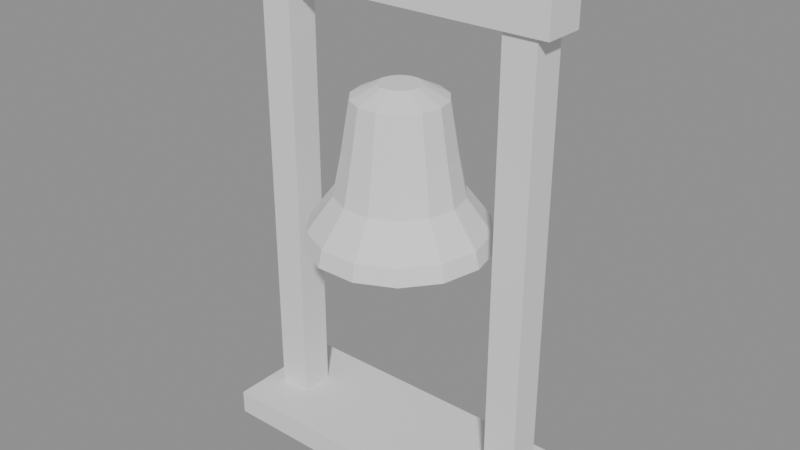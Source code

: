 # Source: campana.blend  (saved by Blender 5.2.45; exported with 4.5.12 LTS)
import bpy
from mathutils import Matrix  # noqa: F401  (used for matrix-valued properties, if any)

bpy.ops.wm.read_factory_settings(use_empty=True)
scene = bpy.context.scene
scene.name = 'Scene'

# ---- meshes
me_campana = bpy.data.meshes.new('Campana')
me_campana.from_pydata([(0.0, 0.0, 0.95), (0.0, 0.0, 0.95), (0.0, 0.0, 0.95), (0.0, 0.0, 0.95), (0.0, 0.0, 0.95), (0.0, 0.0, 0.95), (0.0, 0.0, 0.95), (0.0, 0.0, 0.95), (0.0, 0.0, 0.95), (0.0, 0.0, 0.95), (0.0, 0.0, 0.95), (0.0, 0.0, 0.95), (0.0, 0.0, 0.95), (0.0, 0.0, 0.95), (0.05, 0.0, 0.95), (0.04505, 0.02169, 0.95), (0.03117, 0.03909, 0.95), (0.01113, 0.04875, 0.95), (-0.01113, 0.04875, 0.95), (-0.03117, 0.03909, 0.95), (-0.04505, 0.02169, 0.95), (-0.05, 6.123e-18, 0.95), (-0.04505, -0.02169, 0.95), (-0.03117, -0.03909, 0.95), (-0.01113, -0.04875, 0.95), (0.01113, -0.04875, 0.95), (0.03117, -0.03909, 0.95), (0.04505, -0.02169, 0.95), (0.11, 0.0, 0.92), (0.09911, 0.04773, 0.92), (0.06858, 0.086, 0.92), (0.02448, 0.1072, 0.92), (-0.02448, 0.1072, 0.92), (-0.06858, 0.086, 0.92), (-0.09911, 0.04773, 0.92), (-0.11, 1.347e-17, 0.92), (-0.09911, -0.04773, 0.92), (-0.06858, -0.086, 0.92), (-0.02448, -0.1072, 0.92), (0.02448, -0.1072, 0.92), (0.06858, -0.086, 0.92), (0.09911, -0.04773, 0.92), (0.13, 0.0, 0.8), (0.1171, 0.0564, 0.8), (0.08105, 0.1016, 0.8), (0.02893, 0.1267, 0.8), (-0.02893, 0.1267, 0.8), (-0.08105, 0.1016, 0.8), (-0.1171, 0.0564, 0.8), (-0.13, 1.592e-17, 0.8), (-0.1171, -0.0564, 0.8), (-0.08105, -0.1016, 0.8), (-0.02893, -0.1267, 0.8), (0.02893, -0.1267, 0.8), (0.08105, -0.1016, 0.8), (0.1171, -0.0564, 0.8), (0.15, 0.0, 0.7), (0.1351, 0.06508, 0.7), (0.09352, 0.1173, 0.7), (0.03338, 0.1462, 0.7), (-0.03338, 0.1462, 0.7), (-0.09352, 0.1173, 0.7), (-0.1351, 0.06508, 0.7), (-0.15, 1.837e-17, 0.7), (-0.1351, -0.06508, 0.7), (-0.09352, -0.1173, 0.7), (-0.03338, -0.1462, 0.7), (0.03338, -0.1462, 0.7), (0.09352, -0.1173, 0.7), (0.1351, -0.06508, 0.7), (0.21, 0.0, 0.62), (0.1892, 0.09112, 0.62), (0.1309, 0.1642, 0.62), (0.04673, 0.2047, 0.62), (-0.04673, 0.2047, 0.62), (-0.1309, 0.1642, 0.62), (-0.1892, 0.09112, 0.62), (-0.21, 2.572e-17, 0.62), (-0.1892, -0.09112, 0.62), (-0.1309, -0.1642, 0.62), (-0.04673, -0.2047, 0.62), (0.04673, -0.2047, 0.62), (0.1309, -0.1642, 0.62), (0.1892, -0.09112, 0.62), (0.22, 0.0, 0.58), (0.1982, 0.09545, 0.58), (0.1372, 0.172, 0.58), (0.04895, 0.2145, 0.58), (-0.04895, 0.2145, 0.58), (-0.1372, 0.172, 0.58), (-0.1982, 0.09545, 0.58), (-0.22, 2.694e-17, 0.58), (-0.1982, -0.09545, 0.58), (-0.1372, -0.172, 0.58), (-0.04895, -0.2145, 0.58), (0.04895, -0.2145, 0.58), (0.1372, -0.172, 0.58), (0.1982, -0.09545, 0.58), (0.0, 0.0, 0.58), (0.0, 0.0, 0.58), (0.0, 0.0, 0.58), (0.0, 0.0, 0.58), (0.0, 0.0, 0.58), (0.0, 0.0, 0.58), (0.0, 0.0, 0.58), (0.0, 0.0, 0.58), (0.0, 0.0, 0.58), (0.0, 0.0, 0.58), (0.0, 0.0, 0.58), (0.0, 0.0, 0.58), (0.0, 0.0, 0.58), (0.0, 0.0, 0.58), (0.0, 0.0, 0.595), (0.0, 0.02475, 0.5847), (0.0, 0.0, 0.525), (0.006697, 0.0116, 0.5923), (0.01237, 0.02143, 0.5847), (0.01617, 0.028, 0.5734), (0.0175, 0.03031, 0.56), (0.01617, 0.028, 0.5466), (0.01237, 0.02143, 0.5353), (0.006697, 0.0116, 0.5277), (0.0116, 0.006697, 0.5923), (0.02143, 0.01237, 0.5847), (0.028, 0.01617, 0.5734), (0.03031, 0.0175, 0.56), (0.028, 0.01617, 0.5466), (0.02143, 0.01237, 0.5353), (0.0116, 0.006697, 0.5277), (0.01339, -4.657e-10, 0.5923), (0.02475, 9.313e-10, 0.5847), (0.03234, -1.863e-09, 0.5734), (0.035, -9.313e-10, 0.56), (0.03234, -1.863e-09, 0.5466), (0.02475, 9.313e-10, 0.5353), (0.01339, -4.657e-10, 0.5277), (0.0116, -0.006697, 0.5923), (0.02143, -0.01237, 0.5847), (0.028, -0.01617, 0.5734), (0.03031, -0.0175, 0.56), (0.028, -0.01617, 0.5466), (0.02143, -0.01237, 0.5353), (0.0116, -0.006697, 0.5277), (0.006697, -0.0116, 0.5923), (0.01237, -0.02143, 0.5847), (0.01617, -0.028, 0.5734), (0.0175, -0.03031, 0.56), (0.01617, -0.028, 0.5466), (0.01237, -0.02143, 0.5353), (0.006697, -0.0116, 0.5277), (-4.657e-10, -0.01339, 0.5923), (0.0, -0.02475, 0.5847), (-9.313e-10, -0.03234, 0.5734), (0.0, -0.035, 0.56), (-9.313e-10, -0.03234, 0.5466), (0.0, -0.02475, 0.5353), (-4.657e-10, -0.01339, 0.5277), (-0.006697, -0.0116, 0.5923), (-0.01237, -0.02143, 0.5847), (-0.01617, -0.028, 0.5734), (-0.0175, -0.03031, 0.56), (-0.01617, -0.028, 0.5466), (-0.01237, -0.02143, 0.5353), (-0.006697, -0.0116, 0.5277), (-0.0116, -0.006697, 0.5923), (-0.02143, -0.01237, 0.5847), (-0.028, -0.01617, 0.5734), (-0.03031, -0.0175, 0.56), (-0.028, -0.01617, 0.5466), (-0.02143, -0.01237, 0.5353), (-0.0116, -0.006697, 0.5277), (-0.01339, 4.657e-10, 0.5923), (-0.02475, 9.313e-10, 0.5847), (-0.03234, 0.0, 0.5734), (-0.035, 0.0, 0.56), (-0.03234, 0.0, 0.5466), (-0.02475, 9.313e-10, 0.5353), (-0.01339, 4.657e-10, 0.5277), (-0.0116, 0.006697, 0.5923), (-0.02143, 0.01237, 0.5847), (-0.028, 0.01617, 0.5734), (-0.03031, 0.0175, 0.56), (-0.028, 0.01617, 0.5466), (-0.02143, 0.01237, 0.5353), (-0.0116, 0.006697, 0.5277), (-0.006697, 0.0116, 0.5923), (-0.01237, 0.02143, 0.5847), (-0.01617, 0.028, 0.5734), (-0.0175, 0.03031, 0.56), (-0.01617, 0.028, 0.5466), (-0.01237, 0.02143, 0.5353), (-0.006697, 0.0116, 0.5277), (4.657e-10, 0.01339, 0.5923), (0.0, 0.03234, 0.5734), (0.0, 0.035, 0.56), (0.0, 0.03234, 0.5466), (9.313e-10, 0.02475, 0.5353), (4.657e-10, 0.01339, 0.5277)], [], [(0, 14, 15, 1), (1, 15, 16, 2), (2, 16, 17, 3), (3, 17, 18, 4), (4, 18, 19, 5), (5, 19, 20, 6), (6, 20, 21, 7), (7, 21, 22, 8), (8, 22, 23, 9), (9, 23, 24, 10), (10, 24, 25, 11), (11, 25, 26, 12), (12, 26, 27, 13), (13, 27, 14, 0), (14, 28, 29, 15), (15, 29, 30, 16), (16, 30, 31, 17), (17, 31, 32, 18), (18, 32, 33, 19), (19, 33, 34, 20), (20, 34, 35, 21), (21, 35, 36, 22), (22, 36, 37, 23), (23, 37, 38, 24), (24, 38, 39, 25), (25, 39, 40, 26), (26, 40, 41, 27), (27, 41, 28, 14), (28, 42, 43, 29), (29, 43, 44, 30), (30, 44, 45, 31), (31, 45, 46, 32), (32, 46, 47, 33), (33, 47, 48, 34), (34, 48, 49, 35), (35, 49, 50, 36), (36, 50, 51, 37), (37, 51, 52, 38), (38, 52, 53, 39), (39, 53, 54, 40), (40, 54, 55, 41), (41, 55, 42, 28), (42, 56, 57, 43), (43, 57, 58, 44), (44, 58, 59, 45), (45, 59, 60, 46), (46, 60, 61, 47), (47, 61, 62, 48), (48, 62, 63, 49), (49, 63, 64, 50), (50, 64, 65, 51), (51, 65, 66, 52), (52, 66, 67, 53), (53, 67, 68, 54), (54, 68, 69, 55), (55, 69, 56, 42), (56, 70, 71, 57), (57, 71, 72, 58), (58, 72, 73, 59), (59, 73, 74, 60), (60, 74, 75, 61), (61, 75, 76, 62), (62, 76, 77, 63), (63, 77, 78, 64), (64, 78, 79, 65), (65, 79, 80, 66), (66, 80, 81, 67), (67, 81, 82, 68), (68, 82, 83, 69), (69, 83, 70, 56), (70, 84, 85, 71), (71, 85, 86, 72), (72, 86, 87, 73), (73, 87, 88, 74), (74, 88, 89, 75), (75, 89, 90, 76), (76, 90, 91, 77), (77, 91, 92, 78), (78, 92, 93, 79), (79, 93, 94, 80), (80, 94, 95, 81), (81, 95, 96, 82), (82, 96, 97, 83), (83, 97, 84, 70), (84, 98, 99, 85), (85, 99, 100, 86), (86, 100, 101, 87), (87, 101, 102, 88), (88, 102, 103, 89), (89, 103, 104, 90), (90, 104, 105, 91), (91, 105, 106, 92), (92, 106, 107, 93), (93, 107, 108, 94), (94, 108, 109, 95), (95, 109, 110, 96), (96, 110, 111, 97), (97, 111, 98, 84), (195, 194, 118, 119), (193, 113, 116, 117), (192, 112, 115), (114, 197, 121), (196, 195, 119, 120), (194, 193, 117, 118), (113, 192, 115, 116), (197, 196, 120, 121), (114, 121, 128), (120, 119, 126, 127), (118, 117, 124, 125), (116, 115, 122, 123), (121, 120, 127, 128), (119, 118, 125, 126), (117, 116, 123, 124), (115, 112, 122), (123, 122, 129, 130), (128, 127, 134, 135), (126, 125, 132, 133), (124, 123, 130, 131), (122, 112, 129), (114, 128, 135), (127, 126, 133, 134), (125, 124, 131, 132), (135, 134, 141, 142), (133, 132, 139, 140), (131, 130, 137, 138), (129, 112, 136), (114, 135, 142), (134, 133, 140, 141), (132, 131, 138, 139), (130, 129, 136, 137), (136, 112, 143), (114, 142, 149), (141, 140, 147, 148), (139, 138, 145, 146), (137, 136, 143, 144), (142, 141, 148, 149), (140, 139, 146, 147), (138, 137, 144, 145), (148, 147, 154, 155), (146, 145, 152, 153), (144, 143, 150, 151), (149, 148, 155, 156), (147, 146, 153, 154), (145, 144, 151, 152), (143, 112, 150), (114, 149, 156), (156, 155, 162, 163), (154, 153, 160, 161), (152, 151, 158, 159), (150, 112, 157), (114, 156, 163), (155, 154, 161, 162), (153, 152, 159, 160), (151, 150, 157, 158), (161, 160, 167, 168), (159, 158, 165, 166), (157, 112, 164), (114, 163, 170), (162, 161, 168, 169), (160, 159, 166, 167), (158, 157, 164, 165), (163, 162, 169, 170), (114, 170, 177), (169, 168, 175, 176), (167, 166, 173, 174), (165, 164, 171, 172), (170, 169, 176, 177), (168, 167, 174, 175), (166, 165, 172, 173), (164, 112, 171), (174, 173, 180, 181), (172, 171, 178, 179), (177, 176, 183, 184), (175, 174, 181, 182), (173, 172, 179, 180), (171, 112, 178), (114, 177, 184), (176, 175, 182, 183), (184, 183, 190, 191), (182, 181, 188, 189), (180, 179, 186, 187), (178, 112, 185), (114, 184, 191), (183, 182, 189, 190), (181, 180, 187, 188), (179, 178, 185, 186), (187, 186, 113, 193), (185, 112, 192), (114, 191, 197), (190, 189, 195, 196), (188, 187, 193, 194), (186, 185, 192, 113), (191, 190, 196, 197), (189, 188, 194, 195)])
me_campana.update()
me_marco = bpy.data.meshes.new('Marco')
me_marco.from_pydata([(-0.36, -0.04, 0.0), (-0.36, -0.04, 1.2), (-0.36, 0.04, 0.0), (-0.36, 0.04, 1.2), (-0.28, -0.04, 0.0), (-0.28, -0.04, 1.2), (-0.28, 0.04, 0.0), (-0.28, 0.04, 1.2), (0.28, -0.04, 0.0), (0.28, -0.04, 1.2), (0.28, 0.04, 0.0), (0.28, 0.04, 1.2), (0.36, -0.04, 0.0), (0.36, -0.04, 1.2), (0.36, 0.04, 0.0), (0.36, 0.04, 1.2), (-0.39, -0.05, 1.13), (-0.39, -0.05, 1.23), (-0.39, 0.05, 1.13), (-0.39, 0.05, 1.23), (0.39, -0.05, 1.13), (0.39, -0.05, 1.23), (0.39, 0.05, 1.13), (0.39, 0.05, 1.23), (-0.4, -0.15, 0.0), (-0.4, -0.15, 0.06), (-0.4, 0.15, 0.0), (-0.4, 0.15, 0.06), (0.4, -0.15, 0.0), (0.4, -0.15, 0.06), (0.4, 0.15, 0.0), (0.4, 0.15, 0.06)], [], [(0, 1, 3, 2), (2, 3, 7, 6), (6, 7, 5, 4), (4, 5, 1, 0), (2, 6, 4, 0), (7, 3, 1, 5), (8, 9, 11, 10), (10, 11, 15, 14), (14, 15, 13, 12), (12, 13, 9, 8), (10, 14, 12, 8), (15, 11, 9, 13), (16, 17, 19, 18), (18, 19, 23, 22), (22, 23, 21, 20), (20, 21, 17, 16), (18, 22, 20, 16), (23, 19, 17, 21), (24, 25, 27, 26), (26, 27, 31, 30), (30, 31, 29, 28), (28, 29, 25, 24), (26, 30, 28, 24), (31, 27, 25, 29)])
me_marco.update()

# ---- objects
ob_campana = bpy.data.objects.new('Campana', me_campana)
ob_marco = bpy.data.objects.new('Marco', me_marco)

# ---- transforms, parenting, visibility, modifiers, constraints
ob_campana.location = (0.0, 0.0, 0.0)
ob_marco.location = (0.0, 0.0, 0.0)

# ---- collection membership
scene.collection.objects.link(ob_campana)
scene.collection.objects.link(ob_marco)

# ---- scene / render settings (as saved in the file)
scene.frame_start = 1; scene.frame_end = 250; scene.frame_set(1)
scene.render.engine = 'BLENDER_EEVEE_NEXT'
scene.render.bake_bias = 0.0
scene.render.bake_samples = 0
scene.render.compositor_device = 'GPU'
scene.eevee.use_volume_custom_range = False
scene.eevee.fast_gi_thickness_near = 0.1
scene.eevee.fast_gi_thickness_far = 0.0
scene.eevee.ray_tracing_options.screen_trace_thickness = 0.1
bpy.context.view_layer.update()

# ---- added for rendering (the .blend has no active camera and no usable light): camera, sun + grey world if the file has none
cam_auto = bpy.data.cameras.new('AutoCamera')
cam_auto.lens = 50.0
cam_auto.sensor_width = 36.0
cam_auto.clip_end = 1000.0
ob_auto_camera = bpy.data.objects.new('AutoCamera', cam_auto)
scene.collection.objects.link(ob_auto_camera)
ob_auto_camera.location = (1.41439, -1.69727, 1.74651)
ob_auto_camera.rotation_euler = (1.09748, -7.21219e-08, 0.694738)
scene.camera = ob_auto_camera
light_auto_sun = bpy.data.lights.new('AutoSun', 'SUN')
light_auto_sun.energy = 3.0
light_auto_sun.angle = 0.0523599
ob_auto_sun = bpy.data.objects.new('AutoSun', light_auto_sun)
scene.collection.objects.link(ob_auto_sun)
ob_auto_sun.rotation_euler = (0.872665, 0.174533, 0.523599)
if scene.world is None:
    world_auto = bpy.data.worlds.new('AutoWorld')
    world_auto.color = (0.3, 0.3, 0.3)
    scene.world = world_auto
bpy.context.view_layer.update()

